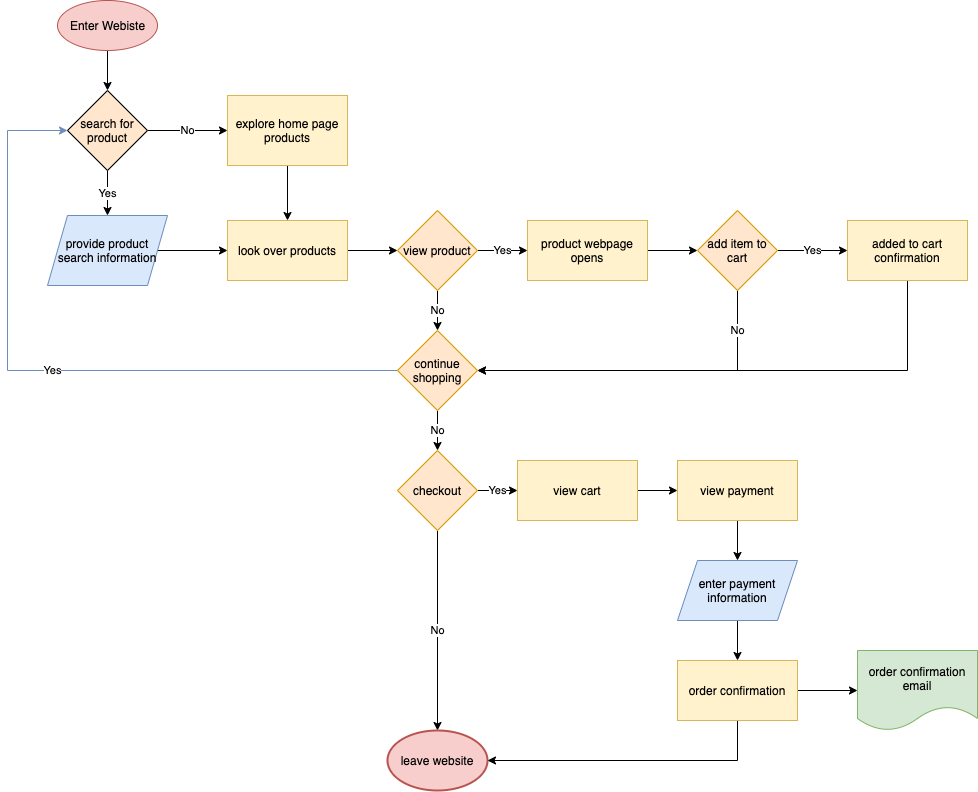

The diagram above was exported from draw.io. Its source (the exported page's mxGraphModel, read from the mxfile embedded in the PNG):
<mxGraphModel dx="872" dy="747" grid="1" gridSize="10" guides="1" tooltips="1" connect="1" arrows="1" fold="1" page="1" pageScale="1" pageWidth="1100" pageHeight="850" math="0" shadow="0">
  <root>
    <mxCell id="0" />
    <mxCell id="1" parent="0" />
    <mxCell id="20" value="" style="edgeStyle=orthogonalEdgeStyle;rounded=0;orthogonalLoop=1;jettySize=auto;html=1;strokeColor=#000000;" edge="1" parent="1" source="2" target="19">
      <mxGeometry relative="1" as="geometry" />
    </mxCell>
    <mxCell id="2" value="Enter Webiste" style="shape=ellipse;html=1;dashed=0;whitespace=wrap;perimeter=ellipsePerimeter;fillColor=#f8cecc;strokeColor=#b85450;fontColor=#000000;" vertex="1" parent="1">
      <mxGeometry x="70" y="20" width="100" height="50" as="geometry" />
    </mxCell>
    <mxCell id="28" value="" style="edgeStyle=orthogonalEdgeStyle;rounded=0;orthogonalLoop=1;jettySize=auto;html=1;strokeColor=#000000;" edge="1" parent="1" source="4" target="23">
      <mxGeometry relative="1" as="geometry" />
    </mxCell>
    <mxCell id="4" value="explore home page products" style="rounded=0;whiteSpace=wrap;html=1;fillColor=#fff2cc;strokeColor=#d6b656;fontColor=#000000;" vertex="1" parent="1">
      <mxGeometry x="240" y="115" width="120" height="70" as="geometry" />
    </mxCell>
    <mxCell id="37" value="Yes" style="edgeStyle=orthogonalEdgeStyle;rounded=0;orthogonalLoop=1;jettySize=auto;html=1;exitX=0;exitY=0.5;exitDx=0;exitDy=0;entryX=0;entryY=0.5;entryDx=0;entryDy=0;strokeColor=#6c8ebf;fontColor=#000000;fillColor=#dae8fc;" edge="1" parent="1" source="7" target="19">
      <mxGeometry relative="1" as="geometry">
        <Array as="points">
          <mxPoint x="20" y="390" />
          <mxPoint x="20" y="150" />
        </Array>
      </mxGeometry>
    </mxCell>
    <mxCell id="40" value="No" style="edgeStyle=orthogonalEdgeStyle;rounded=0;orthogonalLoop=1;jettySize=auto;html=1;fontColor=#000000;strokeColor=#000000;" edge="1" parent="1" source="7" target="8">
      <mxGeometry relative="1" as="geometry" />
    </mxCell>
    <mxCell id="7" value="continue shopping" style="rhombus;whiteSpace=wrap;html=1;fillColor=#ffe6cc;strokeColor=#d79b00;fontColor=#000000;" vertex="1" parent="1">
      <mxGeometry x="410" y="350" width="80" height="80" as="geometry" />
    </mxCell>
    <mxCell id="45" value="Yes" style="edgeStyle=orthogonalEdgeStyle;rounded=0;orthogonalLoop=1;jettySize=auto;html=1;fontColor=#000000;strokeColor=#000000;" edge="1" parent="1" source="8" target="44">
      <mxGeometry relative="1" as="geometry" />
    </mxCell>
    <mxCell id="50" value="No" style="edgeStyle=orthogonalEdgeStyle;rounded=0;orthogonalLoop=1;jettySize=auto;html=1;fontColor=#000000;strokeColor=#000000;" edge="1" parent="1" source="8" target="11">
      <mxGeometry relative="1" as="geometry" />
    </mxCell>
    <mxCell id="8" value="checkout" style="rhombus;whiteSpace=wrap;html=1;fillColor=#ffe6cc;strokeColor=#d79b00;fontColor=#000000;" vertex="1" parent="1">
      <mxGeometry x="410" y="470" width="80" height="80" as="geometry" />
    </mxCell>
    <mxCell id="11" value="leave website" style="strokeWidth=2;html=1;shape=mxgraph.flowchart.start_1;whiteSpace=wrap;fillColor=#f8cecc;strokeColor=#b85450;fontColor=#000000;" vertex="1" parent="1">
      <mxGeometry x="400" y="750" width="100" height="60" as="geometry" />
    </mxCell>
    <mxCell id="33" value="Yes" style="edgeStyle=orthogonalEdgeStyle;rounded=0;orthogonalLoop=1;jettySize=auto;html=1;fontColor=#000000;strokeColor=#000000;" edge="1" parent="1" source="12" target="32">
      <mxGeometry relative="1" as="geometry" />
    </mxCell>
    <mxCell id="35" value="No" style="edgeStyle=orthogonalEdgeStyle;rounded=0;orthogonalLoop=1;jettySize=auto;html=1;fontColor=#000000;strokeColor=#000000;" edge="1" parent="1" source="12" target="7">
      <mxGeometry relative="1" as="geometry" />
    </mxCell>
    <mxCell id="12" value="view product" style="rhombus;whiteSpace=wrap;html=1;fillColor=#ffe6cc;strokeColor=#d79b00;fontColor=#000000;" vertex="1" parent="1">
      <mxGeometry x="410" y="230" width="80" height="80" as="geometry" />
    </mxCell>
    <mxCell id="29" value="" style="edgeStyle=orthogonalEdgeStyle;rounded=0;orthogonalLoop=1;jettySize=auto;html=1;strokeColor=#000000;" edge="1" parent="1" source="16" target="23">
      <mxGeometry relative="1" as="geometry" />
    </mxCell>
    <mxCell id="16" value="provide product search information" style="shape=parallelogram;perimeter=parallelogramPerimeter;whiteSpace=wrap;html=1;fixedSize=1;rounded=0;fillColor=#dae8fc;strokeColor=#6c8ebf;fontColor=#000000;" vertex="1" parent="1">
      <mxGeometry x="60" y="235" width="120" height="70" as="geometry" />
    </mxCell>
    <mxCell id="42" value="Yes" style="edgeStyle=orthogonalEdgeStyle;rounded=0;orthogonalLoop=1;jettySize=auto;html=1;fontColor=#000000;strokeColor=#000000;" edge="1" parent="1" source="18" target="41">
      <mxGeometry relative="1" as="geometry" />
    </mxCell>
    <mxCell id="55" value="No" style="edgeStyle=orthogonalEdgeStyle;rounded=0;orthogonalLoop=1;jettySize=auto;html=1;exitX=0.5;exitY=1;exitDx=0;exitDy=0;entryX=1;entryY=0.5;entryDx=0;entryDy=0;fontColor=#000000;strokeColor=#000000;" edge="1" parent="1" source="18" target="7">
      <mxGeometry x="-0.7647" relative="1" as="geometry">
        <mxPoint as="offset" />
      </mxGeometry>
    </mxCell>
    <mxCell id="18" value="add item to cart" style="rhombus;whiteSpace=wrap;html=1;fillColor=#ffe6cc;strokeColor=#d79b00;fontColor=#000000;" vertex="1" parent="1">
      <mxGeometry x="710" y="230" width="80" height="80" as="geometry" />
    </mxCell>
    <mxCell id="22" value="Yes" style="edgeStyle=orthogonalEdgeStyle;rounded=0;orthogonalLoop=1;jettySize=auto;html=1;exitX=0.5;exitY=1;exitDx=0;exitDy=0;entryX=0.5;entryY=0;entryDx=0;entryDy=0;fontColor=#000000;strokeColor=#000000;" edge="1" parent="1" source="19" target="16">
      <mxGeometry relative="1" as="geometry" />
    </mxCell>
    <mxCell id="30" value="No" style="edgeStyle=orthogonalEdgeStyle;rounded=0;orthogonalLoop=1;jettySize=auto;html=1;fontColor=#000000;strokeColor=#000000;" edge="1" parent="1" source="19" target="4">
      <mxGeometry relative="1" as="geometry" />
    </mxCell>
    <mxCell id="19" value="search for product" style="rhombus;whiteSpace=wrap;html=1;fillColor=#ffe6cc;strokeColor=#000000;fontColor=#000000;" vertex="1" parent="1">
      <mxGeometry x="80" y="110" width="80" height="80" as="geometry" />
    </mxCell>
    <mxCell id="31" value="" style="edgeStyle=orthogonalEdgeStyle;rounded=0;orthogonalLoop=1;jettySize=auto;html=1;fontColor=#000000;labelBorderColor=#000000;fillColor=#f5f5f5;strokeColor=#000000;" edge="1" parent="1" source="23" target="12">
      <mxGeometry relative="1" as="geometry" />
    </mxCell>
    <mxCell id="23" value="look over products" style="rounded=0;whiteSpace=wrap;html=1;fillColor=#fff2cc;strokeColor=#d6b656;fontColor=#000000;" vertex="1" parent="1">
      <mxGeometry x="240" y="240" width="120" height="60" as="geometry" />
    </mxCell>
    <mxCell id="38" value="" style="edgeStyle=orthogonalEdgeStyle;rounded=0;orthogonalLoop=1;jettySize=auto;html=1;strokeColor=#000000;" edge="1" parent="1" source="32" target="18">
      <mxGeometry relative="1" as="geometry" />
    </mxCell>
    <mxCell id="32" value="product webpage opens" style="rounded=0;whiteSpace=wrap;html=1;fillColor=#fff2cc;strokeColor=#d6b656;fontColor=#000000;" vertex="1" parent="1">
      <mxGeometry x="540" y="240" width="120" height="60" as="geometry" />
    </mxCell>
    <mxCell id="56" style="edgeStyle=orthogonalEdgeStyle;rounded=0;orthogonalLoop=1;jettySize=auto;html=1;exitX=0.5;exitY=1;exitDx=0;exitDy=0;entryX=1;entryY=0.5;entryDx=0;entryDy=0;strokeColor=#000000;" edge="1" parent="1" source="41" target="7">
      <mxGeometry relative="1" as="geometry" />
    </mxCell>
    <mxCell id="41" value="added to cart confirmation" style="rounded=0;whiteSpace=wrap;html=1;fillColor=#fff2cc;strokeColor=#d6b656;fontColor=#000000;" vertex="1" parent="1">
      <mxGeometry x="860" y="240" width="120" height="60" as="geometry" />
    </mxCell>
    <mxCell id="49" value="" style="edgeStyle=orthogonalEdgeStyle;rounded=0;orthogonalLoop=1;jettySize=auto;html=1;strokeColor=#000000;" edge="1" parent="1" source="44" target="46">
      <mxGeometry relative="1" as="geometry" />
    </mxCell>
    <mxCell id="44" value="view cart" style="rounded=0;whiteSpace=wrap;html=1;fillColor=#fff2cc;strokeColor=#d6b656;fontColor=#000000;" vertex="1" parent="1">
      <mxGeometry x="530" y="480" width="120" height="60" as="geometry" />
    </mxCell>
    <mxCell id="48" value="" style="edgeStyle=orthogonalEdgeStyle;rounded=0;orthogonalLoop=1;jettySize=auto;html=1;strokeColor=#000000;" edge="1" parent="1" source="46" target="47">
      <mxGeometry relative="1" as="geometry" />
    </mxCell>
    <mxCell id="46" value="view payment" style="rounded=0;whiteSpace=wrap;html=1;fillColor=#fff2cc;strokeColor=#d6b656;fontColor=#000000;" vertex="1" parent="1">
      <mxGeometry x="690" y="480" width="120" height="60" as="geometry" />
    </mxCell>
    <mxCell id="54" value="" style="edgeStyle=orthogonalEdgeStyle;rounded=0;orthogonalLoop=1;jettySize=auto;html=1;strokeColor=#000000;" edge="1" parent="1" source="47" target="53">
      <mxGeometry relative="1" as="geometry" />
    </mxCell>
    <mxCell id="47" value="enter payment information" style="shape=parallelogram;perimeter=parallelogramPerimeter;whiteSpace=wrap;html=1;fixedSize=1;rounded=0;fillColor=#dae8fc;strokeColor=#6c8ebf;fontColor=#000000;" vertex="1" parent="1">
      <mxGeometry x="690" y="580" width="120" height="60" as="geometry" />
    </mxCell>
    <mxCell id="51" value="order confirmation email" style="shape=document;whiteSpace=wrap;html=1;boundedLbl=1;rounded=0;fillColor=#d5e8d4;strokeColor=#82b366;fontColor=#000000;" vertex="1" parent="1">
      <mxGeometry x="870" y="670" width="120" height="80" as="geometry" />
    </mxCell>
    <mxCell id="60" style="edgeStyle=orthogonalEdgeStyle;rounded=0;orthogonalLoop=1;jettySize=auto;html=1;exitX=0.5;exitY=1;exitDx=0;exitDy=0;entryX=1;entryY=0.5;entryDx=0;entryDy=0;entryPerimeter=0;strokeColor=#000000;" edge="1" parent="1" source="53" target="11">
      <mxGeometry relative="1" as="geometry" />
    </mxCell>
    <mxCell id="61" value="" style="edgeStyle=orthogonalEdgeStyle;rounded=0;orthogonalLoop=1;jettySize=auto;html=1;strokeColor=#000000;" edge="1" parent="1" source="53" target="51">
      <mxGeometry relative="1" as="geometry" />
    </mxCell>
    <mxCell id="53" value="order confirmation" style="whiteSpace=wrap;html=1;rounded=0;fillColor=#fff2cc;strokeColor=#d6b656;fontColor=#000000;" vertex="1" parent="1">
      <mxGeometry x="690" y="680" width="120" height="60" as="geometry" />
    </mxCell>
  </root>
</mxGraphModel>